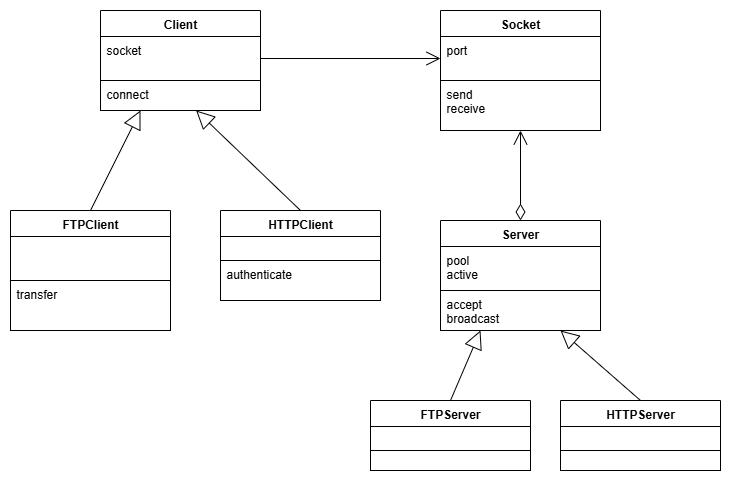

The diagram above was exported from draw.io. Its source (the exported page's mxGraphModel, read from the mxfile embedded in the PNG):
<mxGraphModel dx="1281" dy="561" grid="1" gridSize="10" guides="1" tooltips="1" connect="1" arrows="1" fold="1" page="1" pageScale="1" pageWidth="827" pageHeight="1169" background="#FFFFFF" math="0" shadow="0">
  <root>
    <mxCell id="0" />
    <mxCell id="1" parent="0" />
    <mxCell id="35" value="Client" style="swimlane;fontStyle=1;align=center;verticalAlign=top;childLayout=stackLayout;horizontal=1;startSize=26;horizontalStack=0;resizeParent=1;resizeParentMax=0;resizeLast=0;collapsible=1;marginBottom=0;fontColor=#000000;strokeColor=#000000;fillColor=#FFFFFF;" parent="1" vertex="1">
      <mxGeometry x="290" y="40" width="160" height="100" as="geometry" />
    </mxCell>
    <mxCell id="36" value="socket" style="text;strokeColor=#000000;fillColor=#FFFFFF;align=left;verticalAlign=top;spacingLeft=4;spacingRight=4;overflow=hidden;rotatable=0;points=[[0,0.5],[1,0.5]];portConstraint=eastwest;fontColor=#000000;" parent="35" vertex="1">
      <mxGeometry y="26" width="160" height="44" as="geometry" />
    </mxCell>
    <mxCell id="38" value="connect" style="text;strokeColor=#000000;fillColor=#FFFFFF;align=left;verticalAlign=top;spacingLeft=4;spacingRight=4;overflow=hidden;rotatable=0;points=[[0,0.5],[1,0.5]];portConstraint=eastwest;fontColor=#000000;" parent="35" vertex="1">
      <mxGeometry y="70" width="160" height="30" as="geometry" />
    </mxCell>
    <mxCell id="56" value="FTPClient" style="swimlane;fontStyle=1;align=center;verticalAlign=top;childLayout=stackLayout;horizontal=1;startSize=26;horizontalStack=0;resizeParent=1;resizeParentMax=0;resizeLast=0;collapsible=1;marginBottom=0;fontColor=#000000;strokeColor=#000000;fillColor=#FFFFFF;" parent="1" vertex="1">
      <mxGeometry x="200" y="240" width="160" height="120" as="geometry" />
    </mxCell>
    <mxCell id="57" value="" style="text;strokeColor=#000000;fillColor=#FFFFFF;align=left;verticalAlign=top;spacingLeft=4;spacingRight=4;overflow=hidden;rotatable=0;points=[[0,0.5],[1,0.5]];portConstraint=eastwest;fontColor=#000000;" parent="56" vertex="1">
      <mxGeometry y="26" width="160" height="44" as="geometry" />
    </mxCell>
    <mxCell id="59" value="transfer" style="text;strokeColor=#000000;fillColor=#FFFFFF;align=left;verticalAlign=top;spacingLeft=4;spacingRight=4;overflow=hidden;rotatable=0;points=[[0,0.5],[1,0.5]];portConstraint=eastwest;fontColor=#000000;" parent="56" vertex="1">
      <mxGeometry y="70" width="160" height="50" as="geometry" />
    </mxCell>
    <mxCell id="60" value="FTPServer" style="swimlane;fontStyle=1;align=center;verticalAlign=top;childLayout=stackLayout;horizontal=1;startSize=26;horizontalStack=0;resizeParent=1;resizeParentMax=0;resizeLast=0;collapsible=1;marginBottom=0;fontColor=#000000;strokeColor=#000000;fillColor=#FFFFFF;" parent="1" vertex="1">
      <mxGeometry x="560" y="430" width="160" height="70" as="geometry" />
    </mxCell>
    <mxCell id="61" value="" style="text;strokeColor=#000000;fillColor=#FFFFFF;align=left;verticalAlign=top;spacingLeft=4;spacingRight=4;overflow=hidden;rotatable=0;points=[[0,0.5],[1,0.5]];portConstraint=eastwest;fontColor=#000000;" parent="60" vertex="1">
      <mxGeometry y="26" width="160" height="24" as="geometry" />
    </mxCell>
    <mxCell id="63" value="" style="text;strokeColor=#000000;fillColor=#FFFFFF;align=left;verticalAlign=top;spacingLeft=4;spacingRight=4;overflow=hidden;rotatable=0;points=[[0,0.5],[1,0.5]];portConstraint=eastwest;fontColor=#000000;" parent="60" vertex="1">
      <mxGeometry y="50" width="160" height="20" as="geometry" />
    </mxCell>
    <mxCell id="64" value="HTTPClient" style="swimlane;fontStyle=1;align=center;verticalAlign=top;childLayout=stackLayout;horizontal=1;startSize=26;horizontalStack=0;resizeParent=1;resizeParentMax=0;resizeLast=0;collapsible=1;marginBottom=0;fontColor=#000000;strokeColor=#000000;fillColor=#FFFFFF;" parent="1" vertex="1">
      <mxGeometry x="410" y="240" width="160" height="90" as="geometry" />
    </mxCell>
    <mxCell id="65" value="" style="text;strokeColor=#000000;fillColor=#FFFFFF;align=left;verticalAlign=top;spacingLeft=4;spacingRight=4;overflow=hidden;rotatable=0;points=[[0,0.5],[1,0.5]];portConstraint=eastwest;fontColor=#000000;" parent="64" vertex="1">
      <mxGeometry y="26" width="160" height="24" as="geometry" />
    </mxCell>
    <mxCell id="67" value="authenticate" style="text;strokeColor=#000000;fillColor=#FFFFFF;align=left;verticalAlign=top;spacingLeft=4;spacingRight=4;overflow=hidden;rotatable=0;points=[[0,0.5],[1,0.5]];portConstraint=eastwest;fontColor=#000000;" parent="64" vertex="1">
      <mxGeometry y="50" width="160" height="40" as="geometry" />
    </mxCell>
    <mxCell id="75" value="" style="endArrow=open;endFill=1;endSize=12;html=1;fontColor=#000000;strokeColor=#000000;entryX=0;entryY=0.5;entryDx=0;entryDy=0;exitX=1;exitY=0.5;exitDx=0;exitDy=0;" parent="1" edge="1" target="HtBAqUtIZrDMuP3qVYT1-90" source="36">
      <mxGeometry width="160" relative="1" as="geometry">
        <mxPoint x="190" y="99.5" as="sourcePoint" />
        <mxPoint x="310" y="99.5" as="targetPoint" />
      </mxGeometry>
    </mxCell>
    <mxCell id="79" value="" style="endArrow=open;html=1;endSize=12;startArrow=diamondThin;startSize=14;startFill=0;edgeStyle=orthogonalEdgeStyle;align=left;verticalAlign=bottom;fontColor=#000000;strokeColor=#000000;entryX=0.5;entryY=1;entryDx=0;entryDy=0;entryPerimeter=0;exitX=0.5;exitY=0;exitDx=0;exitDy=0;" parent="1" edge="1" target="HtBAqUtIZrDMuP3qVYT1-91" source="HtBAqUtIZrDMuP3qVYT1-86">
      <mxGeometry x="-1" y="3" relative="1" as="geometry">
        <mxPoint x="440" y="230" as="sourcePoint" />
        <mxPoint x="440" y="230" as="targetPoint" />
      </mxGeometry>
    </mxCell>
    <mxCell id="83" value="" style="endArrow=block;endSize=16;endFill=0;html=1;strokeColor=#000000;fontColor=#000000;labelBackgroundColor=#FFFFFF;exitX=0.5;exitY=0;exitDx=0;exitDy=0;entryX=0.25;entryY=1;entryDx=0;entryDy=0;" parent="1" edge="1" target="HtBAqUtIZrDMuP3qVYT1-86" source="60">
      <mxGeometry width="160" relative="1" as="geometry">
        <mxPoint x="520" y="390" as="sourcePoint" />
        <mxPoint x="640" y="390" as="targetPoint" />
      </mxGeometry>
    </mxCell>
    <mxCell id="HtBAqUtIZrDMuP3qVYT1-83" value="HTTPServer" style="swimlane;fontStyle=1;align=center;verticalAlign=top;childLayout=stackLayout;horizontal=1;startSize=26;horizontalStack=0;resizeParent=1;resizeParentMax=0;resizeLast=0;collapsible=1;marginBottom=0;fontColor=#000000;strokeColor=#000000;fillColor=#FFFFFF;" vertex="1" parent="1">
      <mxGeometry x="750" y="430" width="160" height="70" as="geometry" />
    </mxCell>
    <mxCell id="HtBAqUtIZrDMuP3qVYT1-84" value="" style="text;strokeColor=#000000;fillColor=#FFFFFF;align=left;verticalAlign=top;spacingLeft=4;spacingRight=4;overflow=hidden;rotatable=0;points=[[0,0.5],[1,0.5]];portConstraint=eastwest;fontColor=#000000;" vertex="1" parent="HtBAqUtIZrDMuP3qVYT1-83">
      <mxGeometry y="26" width="160" height="24" as="geometry" />
    </mxCell>
    <mxCell id="HtBAqUtIZrDMuP3qVYT1-85" value="" style="text;strokeColor=#000000;fillColor=#FFFFFF;align=left;verticalAlign=top;spacingLeft=4;spacingRight=4;overflow=hidden;rotatable=0;points=[[0,0.5],[1,0.5]];portConstraint=eastwest;fontColor=#000000;" vertex="1" parent="HtBAqUtIZrDMuP3qVYT1-83">
      <mxGeometry y="50" width="160" height="20" as="geometry" />
    </mxCell>
    <mxCell id="HtBAqUtIZrDMuP3qVYT1-86" value="Server" style="swimlane;fontStyle=1;align=center;verticalAlign=top;childLayout=stackLayout;horizontal=1;startSize=26;horizontalStack=0;resizeParent=1;resizeParentMax=0;resizeLast=0;collapsible=1;marginBottom=0;fontColor=#000000;strokeColor=#000000;fillColor=#FFFFFF;" vertex="1" parent="1">
      <mxGeometry x="630" y="250" width="160" height="110" as="geometry" />
    </mxCell>
    <mxCell id="HtBAqUtIZrDMuP3qVYT1-87" value="pool&#10;active" style="text;strokeColor=#000000;fillColor=#FFFFFF;align=left;verticalAlign=top;spacingLeft=4;spacingRight=4;overflow=hidden;rotatable=0;points=[[0,0.5],[1,0.5]];portConstraint=eastwest;fontColor=#000000;" vertex="1" parent="HtBAqUtIZrDMuP3qVYT1-86">
      <mxGeometry y="26" width="160" height="44" as="geometry" />
    </mxCell>
    <mxCell id="HtBAqUtIZrDMuP3qVYT1-88" value="accept&#10;broadcast" style="text;strokeColor=#000000;fillColor=#FFFFFF;align=left;verticalAlign=top;spacingLeft=4;spacingRight=4;overflow=hidden;rotatable=0;points=[[0,0.5],[1,0.5]];portConstraint=eastwest;fontColor=#000000;" vertex="1" parent="HtBAqUtIZrDMuP3qVYT1-86">
      <mxGeometry y="70" width="160" height="40" as="geometry" />
    </mxCell>
    <mxCell id="HtBAqUtIZrDMuP3qVYT1-89" value="Socket" style="swimlane;fontStyle=1;align=center;verticalAlign=top;childLayout=stackLayout;horizontal=1;startSize=26;horizontalStack=0;resizeParent=1;resizeParentMax=0;resizeLast=0;collapsible=1;marginBottom=0;fontColor=#000000;strokeColor=#000000;fillColor=#FFFFFF;" vertex="1" parent="1">
      <mxGeometry x="630" y="40" width="160" height="120" as="geometry" />
    </mxCell>
    <mxCell id="HtBAqUtIZrDMuP3qVYT1-90" value="port" style="text;strokeColor=#000000;fillColor=#FFFFFF;align=left;verticalAlign=top;spacingLeft=4;spacingRight=4;overflow=hidden;rotatable=0;points=[[0,0.5],[1,0.5]];portConstraint=eastwest;fontColor=#000000;" vertex="1" parent="HtBAqUtIZrDMuP3qVYT1-89">
      <mxGeometry y="26" width="160" height="44" as="geometry" />
    </mxCell>
    <mxCell id="HtBAqUtIZrDMuP3qVYT1-91" value="send&#10;receive" style="text;strokeColor=#000000;fillColor=#FFFFFF;align=left;verticalAlign=top;spacingLeft=4;spacingRight=4;overflow=hidden;rotatable=0;points=[[0,0.5],[1,0.5]];portConstraint=eastwest;fontColor=#000000;" vertex="1" parent="HtBAqUtIZrDMuP3qVYT1-89">
      <mxGeometry y="70" width="160" height="50" as="geometry" />
    </mxCell>
    <mxCell id="HtBAqUtIZrDMuP3qVYT1-92" value="" style="endArrow=block;endSize=16;endFill=0;html=1;strokeColor=#000000;fontColor=#000000;labelBackgroundColor=#FFFFFF;entryX=0.75;entryY=1;entryDx=0;entryDy=0;exitX=0.5;exitY=0;exitDx=0;exitDy=0;" edge="1" parent="1" source="HtBAqUtIZrDMuP3qVYT1-83" target="HtBAqUtIZrDMuP3qVYT1-86">
      <mxGeometry width="160" relative="1" as="geometry">
        <mxPoint x="460" y="460" as="sourcePoint" />
        <mxPoint x="450" y="450" as="targetPoint" />
      </mxGeometry>
    </mxCell>
    <mxCell id="HtBAqUtIZrDMuP3qVYT1-93" value="" style="endArrow=block;endSize=16;endFill=0;html=1;strokeColor=#000000;fontColor=#000000;labelBackgroundColor=#FFFFFF;exitX=0.5;exitY=0;exitDx=0;exitDy=0;" edge="1" parent="1" source="64" target="38">
      <mxGeometry width="160" relative="1" as="geometry">
        <mxPoint x="100" y="180" as="sourcePoint" />
        <mxPoint x="220" y="180" as="targetPoint" />
      </mxGeometry>
    </mxCell>
    <mxCell id="HtBAqUtIZrDMuP3qVYT1-94" value="" style="endArrow=block;endSize=16;endFill=0;html=1;strokeColor=#000000;fontColor=#000000;labelBackgroundColor=#FFFFFF;entryX=0.25;entryY=1;entryDx=0;entryDy=0;exitX=0.5;exitY=0;exitDx=0;exitDy=0;" edge="1" parent="1" source="56" target="35">
      <mxGeometry width="160" relative="1" as="geometry">
        <mxPoint x="120" y="170" as="sourcePoint" />
        <mxPoint x="240" y="170" as="targetPoint" />
      </mxGeometry>
    </mxCell>
  </root>
</mxGraphModel>